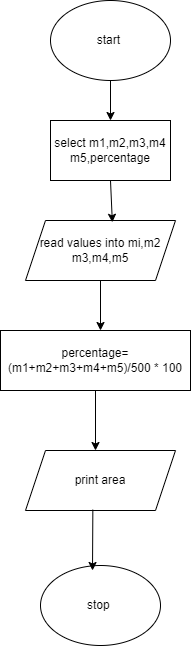

The diagram above was exported from draw.io. Its source (the exported page's mxGraphModel, read from the mxfile embedded in the PNG):
<mxGraphModel dx="880" dy="1613" grid="1" gridSize="10" guides="1" tooltips="1" connect="1" arrows="1" fold="1" page="1" pageScale="1" pageWidth="827" pageHeight="1169" math="0" shadow="0">
  <root>
    <mxCell id="0" />
    <mxCell id="1" parent="0" />
    <mxCell id="5cRJBfsOoNj7tOGUmlzj-1" value="stop&amp;nbsp;" style="ellipse;whiteSpace=wrap;html=1;" vertex="1" parent="1">
      <mxGeometry x="320" y="505" width="120" height="80" as="geometry" />
    </mxCell>
    <mxCell id="5cRJBfsOoNj7tOGUmlzj-2" value="start&amp;nbsp;" style="ellipse;whiteSpace=wrap;html=1;" vertex="1" parent="1">
      <mxGeometry x="330" y="-60" width="120" height="80" as="geometry" />
    </mxCell>
    <mxCell id="5cRJBfsOoNj7tOGUmlzj-3" value="select m1,m2,m3,m4&lt;br&gt;m5,percentage" style="rounded=0;whiteSpace=wrap;html=1;" vertex="1" parent="1">
      <mxGeometry x="330" y="60" width="120" height="60" as="geometry" />
    </mxCell>
    <mxCell id="5cRJBfsOoNj7tOGUmlzj-4" value="read values into mi,m2&lt;br&gt;m3,m4,m5" style="shape=parallelogram;perimeter=parallelogramPerimeter;whiteSpace=wrap;html=1;fixedSize=1;" vertex="1" parent="1">
      <mxGeometry x="305" y="160" width="150" height="60" as="geometry" />
    </mxCell>
    <mxCell id="5cRJBfsOoNj7tOGUmlzj-5" value="percentage=(m1+m2+m3+m4+m5)/500 * 100" style="rounded=0;whiteSpace=wrap;html=1;direction=west;" vertex="1" parent="1">
      <mxGeometry x="280" y="270" width="190" height="60" as="geometry" />
    </mxCell>
    <mxCell id="5cRJBfsOoNj7tOGUmlzj-6" value="print area" style="shape=parallelogram;perimeter=parallelogramPerimeter;whiteSpace=wrap;html=1;fixedSize=1;" vertex="1" parent="1">
      <mxGeometry x="305" y="390" width="150" height="60" as="geometry" />
    </mxCell>
    <mxCell id="5cRJBfsOoNj7tOGUmlzj-7" value="" style="endArrow=classic;html=1;rounded=0;exitX=0.5;exitY=1;exitDx=0;exitDy=0;entryX=0.579;entryY=0.03;entryDx=0;entryDy=0;entryPerimeter=0;" edge="1" parent="1" source="5cRJBfsOoNj7tOGUmlzj-3" target="5cRJBfsOoNj7tOGUmlzj-4">
      <mxGeometry width="50" height="50" relative="1" as="geometry">
        <mxPoint x="370" y="180" as="sourcePoint" />
        <mxPoint x="420" y="130" as="targetPoint" />
      </mxGeometry>
    </mxCell>
    <mxCell id="5cRJBfsOoNj7tOGUmlzj-8" value="" style="endArrow=classic;html=1;rounded=0;exitX=0.5;exitY=1;exitDx=0;exitDy=0;" edge="1" parent="1" source="5cRJBfsOoNj7tOGUmlzj-4">
      <mxGeometry width="50" height="50" relative="1" as="geometry">
        <mxPoint x="370" y="280" as="sourcePoint" />
        <mxPoint x="380" y="270" as="targetPoint" />
      </mxGeometry>
    </mxCell>
    <mxCell id="5cRJBfsOoNj7tOGUmlzj-10" value="" style="endArrow=classic;html=1;rounded=0;exitX=0.449;exitY=0.986;exitDx=0;exitDy=0;exitPerimeter=0;" edge="1" parent="1" source="5cRJBfsOoNj7tOGUmlzj-6">
      <mxGeometry width="50" height="50" relative="1" as="geometry">
        <mxPoint x="400" y="520" as="sourcePoint" />
        <mxPoint x="372" y="510" as="targetPoint" />
      </mxGeometry>
    </mxCell>
    <mxCell id="5cRJBfsOoNj7tOGUmlzj-11" value="" style="endArrow=classic;html=1;rounded=0;exitX=0.5;exitY=1;exitDx=0;exitDy=0;entryX=0.5;entryY=0;entryDx=0;entryDy=0;" edge="1" parent="1" source="5cRJBfsOoNj7tOGUmlzj-2" target="5cRJBfsOoNj7tOGUmlzj-3">
      <mxGeometry width="50" height="50" relative="1" as="geometry">
        <mxPoint x="390" y="70" as="sourcePoint" />
        <mxPoint x="440" y="20" as="targetPoint" />
      </mxGeometry>
    </mxCell>
    <mxCell id="5cRJBfsOoNj7tOGUmlzj-14" value="" style="endArrow=classic;html=1;rounded=0;" edge="1" parent="1" source="5cRJBfsOoNj7tOGUmlzj-5">
      <mxGeometry width="50" height="50" relative="1" as="geometry">
        <mxPoint x="375" y="380" as="sourcePoint" />
        <mxPoint x="375" y="390" as="targetPoint" />
      </mxGeometry>
    </mxCell>
  </root>
</mxGraphModel>